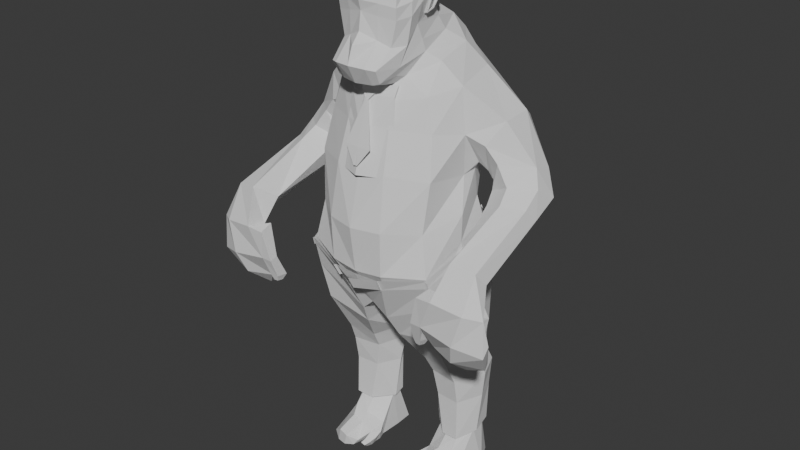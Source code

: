 # Source: Human_ManGuy.blend  (saved by Blender 5.1.29; exported with 4.5.12 LTS)
import bpy
from mathutils import Matrix  # noqa: F401  (used for matrix-valued properties, if any)

bpy.ops.wm.read_factory_settings(use_empty=True)
scene = bpy.context.scene
scene.name = 'Scene'

# ---- collections
col_human_manguy = bpy.data.collections.new('Human ManGuy'); scene.collection.children.link(col_human_manguy)
col_refrences = bpy.data.collections.new('Refrences'); col_human_manguy.children.link(col_refrences)
col_cloths = bpy.data.collections.new('Cloths'); col_human_manguy.children.link(col_cloths)

# ---- world
world_world = bpy.data.worlds.new('World'); scene.world = world_world
world_world.use_nodes = True; world_world.node_tree.nodes.clear()
_N = world_world.node_tree.nodes; _L = world_world.node_tree.links
n0 = _N.new('ShaderNodeOutputWorld'); n0.name = 'World Output'; n0.location = (200, 100)
n1 = _N.new('ShaderNodeBackground'); n1.name = 'Background'; n1.location = (-200, 100)
n1.inputs[0].default_value = (0.05088, 0.05088, 0.05088, 1.0)
_L.new(n1.outputs[0], n0.inputs[0])
n0.is_active_output = True
world_world.color = (0.05088, 0.05088, 0.05088)
world_world.sun_shadow_jitter_overblur = 0.0

# ---- meshes
me_roundcube = bpy.data.meshes.new('Roundcube')
me_roundcube.from_pydata([(0.0, 1.391, -0.7539), (0.0, 1.308, -0.1273), (-0.3284, 1.315, -0.7174), (0.0, 1.522, -0.5034), (-0.37, 1.155, -0.301), (-0.4764, 0.621, 0.03388), (-0.4669, 0.4803, 0.06469), (0.0, 0.06524, 0.1606), (0.0, 1.163, 0.6394), (-0.3647, 1.062, 0.4987), (0.0, 0.59, 0.7847), (-0.4116, 0.6073, 0.6482), (0.0, 0.3398, 0.6921), (-0.4318, 0.4638, 0.6124), (-0.2296, 1.334, -0.7526), (-0.2139, 1.219, -0.2248), (0.0, 1.273, 0.1209), (-0.4441, 1.144, 0.04134), (-0.5293, 0.6236, 0.2193), (-0.4761, 0.4195, 0.2218), (0.0, 0.0925, 0.2908), (0.0, 1.31, 0.2581), (-0.4536, 1.16, 0.1982), (-0.5266, 0.5689, 0.3253), (-0.4768, 0.4307, 0.307), (0.0, 0.1586, 0.4229), (-0.4131, 0.8964, 0.588), (0.0, 0.9411, 0.77), (-0.5279, 0.9544, 0.07512), (-0.5184, 0.9437, 0.2441), (-0.3646, 1.052, -0.6749), (0.0, 1.138, -0.7461), (-0.2796, 1.143, -0.7835), (-0.4838, 0.9878, -0.2879), (-0.3433, 1.411, -0.5324), (-0.2314, 1.479, -0.5129), (-0.4287, 1.07, -0.556), (-0.3863, 0.2678, -0.09136), (-0.4449, 0.1934, -0.2704), (0.0, -0.1069, -0.03138), (0.0, -0.2767, -0.1894), (-0.3749, 0.8796, -0.7159), (0.0, 1.032, -0.8431), (-0.291, 0.9848, -0.8003), (-0.6346, 0.007462, -0.4282), (0.0, -0.5044, -0.3974), (-0.4569, 0.6478, 0.02144), (-0.3882, 0.3146, 0.05287), (-0.5312, 0.6529, 0.234), (-0.4505, 0.3125, 0.2504), (-0.4914, 0.5629, 0.3931), (-0.4553, 0.3457, 0.3659), (-0.5396, 0.427, 0.2213), (-0.5697, 0.6301, 0.228), (-0.5067, 0.6174, 0.06051), (-0.5041, 0.5253, 0.08934), (-0.5696, 0.5582, 0.3047), (-0.5422, 0.4464, 0.288), (-0.5099, 0.6406, 0.04222), (-0.5066, 0.5145, 0.07202), (-0.5642, 0.6068, 0.2234), (-0.5434, 0.4524, 0.2226), (-0.565, 0.5735, 0.3331), (-0.5373, 0.4259, 0.3122), (-0.5128, 0.4774, 0.2124), (-0.5359, 0.5689, 0.2178), (-0.4738, 0.606, 0.06501), (-0.4616, 0.5086, 0.08213), (-0.5513, 0.5355, 0.284), (-0.5167, 0.4615, 0.2656), (0.0, 1.437, -0.2747), (0.0, 1.266, 0.438), (-0.4372, 1.129, 0.3491), (-0.4553, 0.5955, 0.5196), (-0.46, 0.3858, 0.4873), (0.0, 0.2335, 0.5561), (-0.443, 0.931, 0.3972), (-0.4741, 0.7856, -0.06715), (-0.4268, 0.7449, 0.6463), (0.0, 0.7643, 0.8121), (-0.5357, 0.7638, 0.217), (-0.5153, 0.7367, 0.353), (-0.4918, 0.7057, -0.2706), (-0.5097, 0.6679, -0.4282), (-0.6943, 0.5832, -0.5329), (-0.4685, 0.7317, 0.5003), (-0.692, 0.8548, -0.9369), (0.0, 1.133, -1.017), (-0.3157, 1.056, -1.008), (-0.8526, -0.1578, -0.7309), (0.0, -0.641, -0.7196), (-0.9585, 0.4913, -0.8227), (-1.031, 0.5262, -2.536), (0.0, -0.3202, -2.581), (-0.6819, -0.1467, -2.544), (-0.8928, 0.02348, -2.477), (-0.4183, 1.448, -2.664), (0.0, 1.549, -2.665), (-0.8395, 1.109, -2.676), (-0.8951, 1.033, -1.963), (0.0, 1.351, -1.93), (-0.3795, 1.322, -1.916), (-0.9374, 0.1519, -2.04), (-0.6132, -0.5074, -1.876), (0.0, -0.6236, -1.84), (-0.9374, 0.3912, -2.051), (-1.03, 0.5144, -1.44), (0.0, -0.7909, -1.5), (-1.021, 0.1919, -1.916), (-0.3338, 1.162, -1.352), (0.0, 1.254, -1.343), (-0.8112, 0.9007, -1.38), (-1.04, 0.5496, -2.92), (0.0, -0.3508, -2.877), (-0.7149, -0.2198, -2.82), (-0.9911, 0.01183, -2.783), (-0.406, 1.43, -3.298), (0.0, 1.458, -3.332), (-0.9521, 1.179, -3.253), (-0.3215, -0.4114, -3.215), (0.0, -0.4832, -3.286), (-0.2176, 0.968, -4.125), (0.0, 1.028, -3.926), (-1.24, 0.1656, -2.114), (-1.162, -0.4128, -2.064), (-1.45, 0.402, -1.759), (-1.814, 0.06455, -1.821), (-1.806, -0.2275, -1.906), (-0.716, -0.6064, -0.9926), (0.0, -0.7238, -0.9369), (-1.551, -0.5355, -2.097), (-0.5979, -0.7307, -1.545), (-1.307, 0.2833, -2.197), (-1.631, 0.4379, -2.019), (-1.924, 0.1799, -2.051), (-1.986, -0.1012, -2.233), (-1.747, -0.3621, -2.398), (-1.306, -0.2631, -2.266), (-1.375, 0.4873, -2.314), (-1.683, 0.6555, -2.169), (-1.933, 0.4476, -2.237), (-1.997, 0.2899, -2.404), (-1.809, 0.1051, -2.608), (-1.429, 0.1473, -2.488), (-1.677, 1.274, -2.945), (-1.934, 1.287, -2.955), (-2.064, 1.418, -2.804), (-2.004, 1.568, -2.623), (-1.68, 1.638, -2.555), (-1.506, 1.346, -2.756), (-1.095, 0.07285, -5.51), (-0.7788, -0.1703, -5.483), (-1.034, -0.1401, -5.484), (-1.022, 0.09029, -6.205), (-0.7596, -0.2141, -6.184), (-0.9884, -0.1564, -6.169), (-0.7065, 0.3115, -6.276), (-0.9021, 0.32, -6.256), (-0.162, 0.3049, -4.158), (0.0, 0.2148, -3.98), (-0.398, 0.1097, -5.521), (-0.4802, 0.1237, -6.26), (-0.3502, 0.8053, -4.408), (-0.244, 0.3148, -4.337), (-1.752, 1.453, -3.142), (-2.022, 1.457, -3.123), (-2.222, 1.68, -3.136), (-2.006, 1.825, -3.088), (-1.568, 1.877, -3.028), (-1.559, 1.579, -3.098), (-1.851, 1.613, -3.483), (-2.214, 1.541, -3.555), (-2.247, 1.695, -3.646), (-1.879, 1.861, -3.541), (-1.376, 1.822, -3.474), (-1.354, 1.691, -3.473), (-1.338, 1.854, -3.055), (-1.375, 1.632, -3.008), (-1.223, 1.818, -3.476), (-1.24, 1.685, -3.455), (-1.316, 1.736, -3.745), (-1.313, 1.542, -3.802), (-1.199, 1.728, -3.738), (-1.214, 1.541, -3.779), (-1.285, 1.603, -3.861), (-1.286, 1.708, -3.83), (-1.777, 1.481, -3.862), (-2.098, 1.373, -3.926), (-2.126, 1.46, -3.974), (-1.791, 1.735, -3.864), (-1.43, 1.6, -3.853), (-1.466, 1.447, -3.829), (-1.701, 1.31, -4.06), (-1.844, 1.339, -4.114), (-1.84, 1.45, -4.097), (-1.766, 1.508, -4.061), (-1.616, 1.464, -4.084), (-1.599, 1.364, -4.057), (-1.104, -0.02675, -6.849), (-0.7086, -0.3908, -6.849), (-0.9487, -0.3415, -6.849), (-0.6852, 0.2196, -6.849), (-0.8789, 0.1846, -6.849), (-0.4522, 0.03153, -6.849), (-0.9118, 0.4752, -6.437), (-1.022, 0.3616, -6.558), (-0.6955, 0.5002, -6.472), (-0.4496, 0.3961, -6.618), (-0.8816, 0.4166, -6.849), (-1.134, 0.2561, -6.849), (-0.6989, 0.4686, -6.849), (-0.4678, 0.3886, -6.849), (-0.8537, 0.9377, -6.637), (-1.035, 0.8394, -6.785), (-0.704, 0.9669, -6.662), (-0.5895, 0.843, -6.77), (-0.9006, 0.9276, -6.849), (-1.009, 0.8406, -6.849), (-0.7563, 0.9559, -6.849), (-0.6381, 0.8824, -6.849), (-0.7262, 0.6363, -6.849), (-0.8737, 0.617, -6.849), (-0.4772, 0.6736, -6.663), (-0.6753, 0.6264, -6.594), (-0.8673, 0.604, -6.559), (-1.07, 0.4947, -6.698), (-0.56, 0.5541, -6.849), (-1.064, 0.4856, -6.849), (-0.2328, 1.113, 0.5756), (-0.2196, 0.165, 0.1129), (-0.2445, 0.3998, 0.6523), (-0.2587, 0.5944, 0.718), (-0.24, 0.2126, 0.2704), (-0.2424, 0.2379, 0.3978), (-0.2427, 1.233, 0.2328), (-0.2603, 0.9133, 0.6847), (-0.2562, -0.2192, -0.1911), (-0.2201, 0.03139, -0.02568), (-0.2813, -0.4468, -0.4157), (-0.2461, 0.296, 0.5277), (-0.2428, 1.197, 0.3948), (-0.2673, 0.748, 0.7316), (-0.3254, -0.6103, -0.6748), (-0.3341, -0.548, -1.854), (-0.3849, -0.2507, -2.582), (-0.3693, -0.2729, -2.826), (-0.3683, -0.7347, -0.9535), (-0.3658, -0.7583, -1.516), (-0.2198, 1.22, 0.07692), (-0.5082, -0.04566, -5.498), (-0.4839, -0.02438, -6.234), (-0.311, 0.06054, -4.315), (-0.4631, -0.2294, -6.849), (-0.367, 0.5575, -6.666), (-0.4267, 0.5048, -6.849), (-0.3631, 0.6813, -6.707), (-0.4303, 0.6084, -6.849), (-0.4752, 0.7979, -6.719), (-0.5092, 0.6864, -6.849), (-0.3856, 0.8094, -6.735), (-0.4218, 0.7005, -6.849), (-0.494, 0.8678, -6.747), (-0.5274, 0.7718, -6.849), (-0.4176, 0.8776, -6.76), (-0.4529, 0.7839, -6.849), (-1.448, 0.2325, -1.24), (-1.283, 0.4355, -1.552), (-1.443, -0.2103, -1.213), (-1.145, 0.1509, -2.018), (-1.164, -0.7219, -1.49), (-0.8784, -0.7228, -1.782), (-1.101, 0.4708, -3.452), (-0.6899, -0.3158, -3.202), (-1.103, -0.0776, -3.21), (-0.957, 1.017, -3.753), (-1.114, 0.2277, -4.852), (-0.7303, -0.0549, -4.813), (-1.017, -0.02632, -4.813), (-0.5144, 0.5018, -4.905), (-0.8844, 0.5305, -4.903), (-1.143, 0.119, -5.117), (-0.7619, -0.1697, -5.061), (-1.052, -0.1371, -5.067), (-0.5328, 0.382, -5.171), (-0.9045, 0.4178, -5.177), (-0.5903, 0.3315, -5.547), (-0.9066, 0.3407, -5.546), (-0.3055, 0.231, -4.866), (-0.3322, 0.108, -5.117), (-0.5787, -0.1124, -4.078), (-0.8648, 0.822, -4.225), (-0.9073, -0.0937, -4.048), (-0.4474, 0.06063, -4.831), (-0.4833, -0.06064, -5.077), (-1.223, 1.704, -3.826), (-1.231, 1.603, -3.849), (-1.252, 0.4051, -4.109)], [], [(229, 232, 49, 47), (34, 36, 33, 4), (85, 73, 11, 78), (73, 74, 13, 11), (240, 72, 9, 228), (35, 34, 4, 15), (239, 75, 12, 230), (0, 14, 35, 3), (241, 78, 11, 231), (31, 32, 14, 0), (3, 35, 15, 70), (1, 15, 16), (32, 30, 2, 14), (6, 19, 52, 59), (4, 33, 28, 17), (232, 20, 25, 233), (228, 235, 27, 8), (16, 15, 248), (19, 24, 63, 52), (80, 48, 50, 81), (17, 28, 29, 22), (229, 47, 37, 237), (72, 76, 26, 9), (2, 30, 36, 34), (80, 77, 46, 48), (16, 248, 234, 21), (77, 33, 36, 82), (83, 82, 36, 30), (83, 84, 44, 38), (236, 38, 44, 238), (82, 83, 38, 37), (236, 237, 37, 38), (44, 84, 91, 89), (32, 31, 42, 43), (83, 30, 41, 84), (233, 25, 75, 239), (14, 2, 34, 35), (6, 5, 46, 47), (5, 18, 48, 46), (19, 6, 47, 49), (18, 23, 50, 48), (24, 19, 49, 51), (23, 24, 51, 50), (55, 61, 64, 67), (61, 57, 69, 64), (5, 6, 59, 58), (24, 23, 62, 63), (23, 18, 53, 62), (18, 5, 58, 53), (55, 54, 58, 59), (54, 60, 53, 58), (61, 55, 59, 52), (60, 56, 62, 53), (57, 61, 52, 63), (56, 57, 63, 62), (66, 67, 64, 65), (65, 64, 69, 68), (54, 55, 67, 66), (57, 56, 68, 69), (56, 60, 65, 68), (60, 54, 66, 65), (70, 15, 1), (22, 29, 76, 72), (235, 26, 78, 241), (234, 22, 72, 240), (50, 51, 74, 73), (81, 50, 73, 85), (29, 81, 85, 76), (28, 33, 77, 80), (28, 80, 81, 29), (238, 44, 89, 242), (76, 85, 78, 26), (243, 244, 93, 104), (267, 265, 126, 127), (43, 42, 87, 88), (30, 32, 43, 41), (84, 41, 86, 91), (102, 105, 92, 95), (131, 108, 102, 103), (109, 110, 100, 101), (101, 100, 97, 96), (41, 43, 88, 86), (106, 111, 99, 105), (105, 99, 98, 92), (111, 109, 101, 99), (246, 128, 131, 247), (108, 106, 105, 102), (244, 245, 113, 93), (103, 102, 95, 94), (99, 101, 96, 98), (91, 86, 111, 106), (247, 131, 103, 243), (88, 87, 110, 109), (126, 134, 135, 127), (96, 97, 117, 116), (86, 88, 109, 111), (94, 95, 115, 114), (95, 92, 112, 115), (92, 98, 118, 112), (242, 89, 128, 246), (159, 120, 119, 158), (250, 154, 199, 252), (266, 125, 126, 265), (268, 270, 124, 123), (266, 268, 123, 125), (203, 252, 200, 198), (269, 130, 124, 270), (269, 267, 127, 130), (124, 130, 136, 137), (130, 127, 135, 136), (134, 140, 141, 135), (124, 137, 132, 123), (125, 123, 132, 133), (126, 125, 133, 134), (137, 143, 138, 132), (136, 135, 141, 142), (141, 140, 147, 146), (134, 133, 139, 140), (133, 132, 138, 139), (136, 142, 143, 137), (147, 167, 166, 146), (142, 141, 146, 145), (143, 144, 149, 138), (140, 139, 148, 147), (139, 138, 149, 148), (142, 145, 144, 143), (249, 250, 161, 160), (152, 150, 153, 155), (151, 152, 155, 154), (122, 159, 158, 121), (121, 158, 163, 162), (166, 167, 173, 172), (148, 149, 169, 168), (147, 148, 168, 167), (144, 164, 169, 149), (145, 146, 166, 165), (145, 165, 164, 144), (172, 173, 189, 188), (165, 166, 172, 171), (165, 171, 170, 164), (174, 168, 176, 178), (167, 168, 174, 173), (164, 170, 175, 169), (176, 177, 179, 178), (168, 169, 177, 176), (169, 175, 179, 177), (179, 175, 181, 183), (174, 178, 182, 180), (175, 174, 180, 181), (178, 179, 183, 182), (180, 182, 294, 185), (182, 183, 295, 294), (174, 175, 191, 190), (173, 174, 190, 189), (170, 186, 191, 175), (189, 195, 194, 188), (171, 172, 188, 187), (171, 187, 186, 170), (192, 193, 194, 197), (190, 191, 197, 196), (189, 190, 196, 195), (186, 192, 197, 191), (197, 194, 195, 196), (187, 188, 194, 193), (187, 193, 192, 186), (46, 77, 82, 37, 47), (155, 153, 198, 200), (231, 11, 13, 230), (201, 202, 208, 210), (154, 155, 200, 199), (156, 161, 207, 206), (203, 201, 210, 211), (225, 224, 212, 213), (223, 222, 215, 214), (220, 221, 216, 218), (161, 203, 211, 207), (157, 156, 206, 204), (202, 198, 209, 208), (153, 157, 204, 205), (198, 153, 205, 209), (214, 215, 219, 218), (212, 214, 218, 216), (213, 212, 216, 217), (222, 226, 219, 215), (226, 220, 218, 219), (221, 227, 217, 216), (224, 223, 214, 212), (227, 225, 213, 217), (209, 205, 225, 227), (204, 206, 223, 224), (208, 209, 227, 221), (211, 210, 220, 226), (256, 226, 258, 260), (210, 208, 221, 220), (206, 207, 222, 223), (205, 204, 224, 225), (10, 231, 230, 12), (90, 242, 246, 129), (107, 247, 243, 104), (94, 114, 245, 244), (129, 246, 247, 107), (103, 94, 244, 243), (45, 238, 242, 90), (21, 234, 240, 71), (27, 235, 241, 79), (51, 233, 239, 74), (40, 39, 237, 236), (40, 236, 238, 45), (7, 229, 237, 39), (9, 26, 235, 228), (49, 232, 233, 51), (79, 241, 231, 10), (74, 239, 230, 13), (71, 240, 228, 8), (7, 20, 232, 229), (98, 96, 116, 118), (234, 248, 17, 22), (248, 15, 4, 17), (151, 154, 250, 249), (161, 250, 252, 203), (199, 200, 252), (201, 203, 198, 202), (253, 254, 256, 255), (207, 211, 254, 253), (211, 226, 256, 254), (222, 207, 253, 255), (257, 259, 263, 261), (255, 256, 260, 259), (222, 255, 259, 257), (226, 222, 257, 258), (262, 261, 263, 264), (258, 257, 261, 262), (260, 258, 262, 264), (259, 260, 264, 263), (119, 251, 163, 158), (128, 89, 267, 269), (128, 269, 270, 131), (106, 108, 268, 266), (108, 131, 270, 268), (106, 266, 265, 91), (89, 91, 265, 267), (245, 119, 120, 113), (116, 117, 122, 121), (118, 116, 121, 274), (112, 118, 274, 271), (114, 115, 273, 272), (115, 112, 271, 273), (290, 162, 278, 279), (184, 185, 294, 295), (289, 291, 277, 276), (183, 181, 184, 295), (276, 277, 282, 281), (279, 278, 283, 284), (275, 279, 284, 280), (293, 249, 160, 288), (277, 275, 280, 282), (281, 282, 152, 151), (284, 283, 285, 286), (280, 284, 286, 150), (282, 280, 150, 152), (251, 289, 276, 292), (286, 285, 156, 157), (150, 286, 157, 153), (285, 160, 161, 156), (283, 288, 160, 285), (278, 287, 288, 283), (162, 163, 287, 278), (121, 119, 272, 273, 271, 274), (181, 180, 185, 184), (292, 293, 288, 287), (272, 273, 291, 289), (274, 121, 162, 290), (114, 272, 119, 245), (276, 281, 293, 292), (163, 251, 292, 287), (281, 151, 249, 293), (289, 251, 119, 272), (296, 290, 279, 275), (291, 296, 275, 277), (274, 290, 296, 271), (271, 296, 291, 273)])
me_roundcube.update()
me_roundcube_002 = bpy.data.meshes.new('Roundcube.002')
me_roundcube_002.from_pydata([(-1.094, 0.5372, -2.992), (0.0, -0.4445, -2.878), (-0.6758, -0.3671, -2.854), (-1.072, -0.06613, -2.829), (-0.3571, 1.442, -3.366), (0.0, 1.472, -3.361), (-0.9718, 1.216, -3.26), (-0.3124, -0.4813, -3.157), (0.0, -0.5329, -3.231), (-0.2104, 1.07, -4.153), (0.0, 1.118, -3.956), (-1.129, 0.06314, -5.57), (-0.7736, -0.2546, -5.534), (-1.054, -0.2029, -5.537), (-1.088, 0.1106, -6.187), (-0.7602, -0.276, -6.16), (-1.036, -0.2018, -6.145), (-0.685, 0.3931, -6.265), (-0.9401, 0.4085, -6.245), (-0.08784, 0.276, -4.197), (0.0, 0.1741, -4.018), (-0.3631, 0.0803, -5.579), (-0.4199, 0.1357, -6.242), (-0.2873, 0.9005, -4.472), (-0.1734, 0.2952, -4.371), (-0.293, -0.4108, -2.861), (-0.4793, -0.111, -5.552), (-0.4407, -0.05475, -6.212), (-0.251, -0.003466, -4.339), (-1.164, 0.4727, -3.393), (-0.7297, -0.4114, -3.14), (-1.167, -0.152, -3.141), (-0.9888, 1.083, -3.736), (-1.156, 0.2199, -4.873), (-0.726, -0.1408, -4.82), (-1.046, -0.09053, -4.822), (-0.4751, 0.5589, -4.954), (-0.8962, 0.5915, -4.947), (-1.191, 0.09644, -5.153), (-0.7626, -0.2747, -5.08), (-1.084, -0.2143, -5.09), (-0.5071, 0.4146, -5.226), (-0.9296, 0.4686, -5.233), (-0.5776, 0.376, -5.616), (-0.9307, 0.399, -5.616), (-0.253, 0.2061, -4.891), (-0.2886, 0.05703, -5.149), (-0.5667, -0.1902, -4.087), (-0.9313, 0.967, -4.291), (-1.009, -0.2221, -4.036), (-0.4085, -0.005567, -4.845), (-0.4534, -0.1516, -5.101), (-1.356, 0.3045, -4.087), (0.0, -0.471, -2.984), (-0.692, -0.3804, -2.94), (-0.2988, -0.432, -2.95), (-0.3457, 1.343, -3.554), (-0.976, 1.184, -3.375), (-1.115, 0.5178, -3.113), (-1.101, -0.09185, -2.922), (0.0, 1.365, -3.562), (-0.001525, 1.602, -3.379), (0.0, 1.503, -3.568), (-1.007, 1.208, -3.279), (-1.011, 1.176, -3.394), (-1.135, 0.5488, -2.98), (-1.156, 0.5294, -3.101), (-1.107, -0.05533, -2.819), (-1.136, -0.08105, -2.912), (-0.6827, -0.3871, -2.843), (-0.6989, -0.4004, -2.929), (-0.303, -0.4439, -2.861), (-0.3088, -0.4651, -2.95), (-0.3776, 1.471, -3.37), (-0.3662, 1.372, -3.558)], [], [(20, 8, 7, 19), (26, 27, 22, 21), (13, 11, 14, 16), (12, 13, 16, 15), (10, 20, 19, 9), (9, 19, 24, 23), (12, 15, 27, 26), (7, 28, 24, 19), (55, 7, 8, 53), (56, 60, 10, 9), (57, 56, 9, 32), (58, 57, 32, 29), (54, 59, 31, 30), (59, 58, 29, 31), (48, 23, 36, 37), (47, 49, 35, 34), (34, 35, 40, 39), (37, 36, 41, 42), (33, 37, 42, 38), (51, 26, 21, 46), (35, 33, 38, 40), (39, 40, 13, 12), (42, 41, 43, 44), (38, 42, 44, 11), (40, 38, 11, 13), (28, 47, 34, 50), (44, 43, 17, 18), (11, 44, 18, 14), (43, 21, 22, 17), (41, 46, 21, 43), (36, 45, 46, 41), (23, 24, 45, 36), (9, 7, 30, 31, 29, 32), (50, 51, 46, 45), (30, 31, 49, 47), (32, 9, 23, 48), (54, 30, 7, 55), (34, 39, 51, 50), (24, 28, 50, 45), (39, 12, 26, 51), (47, 28, 7, 30), (52, 48, 37, 33), (49, 52, 33, 35), (32, 48, 52, 29), (29, 52, 49, 31), (2, 54, 55, 25), (3, 0, 58, 59), (2, 3, 59, 54), (0, 6, 57, 58), (6, 4, 56, 57), (4, 5, 60, 56), (25, 55, 53, 1), (4, 56, 62, 61), (6, 57, 64, 63), (0, 58, 66, 65), (59, 3, 67, 68), (2, 54, 70, 69), (55, 25, 71, 72), (56, 4, 73, 74)])
me_roundcube_002.update()
me_roundcube_001 = bpy.data.meshes.new('Roundcube.001')
me_roundcube_001.from_pydata([(-0.4694, 0.9373, -0.6071), (0.0, 1.557, -2.005), (-0.505, 1.015, -0.6658), (-0.4786, 0.1794, -0.2262), (0.0, -0.2814, -0.1796), (-0.395, 0.9133, -0.7213), (-0.515, 1.167, -0.9461), (-0.3226, 1.043, -0.802), (-0.7164, -0.03138, -0.3258), (0.0, -0.5305, -0.3805), (-0.5122, 0.6692, -0.4282), (-0.706, 0.581, -0.5208), (-0.7086, 0.8781, -0.932), (-0.4789, 1.065, -0.7537), (-0.3073, 1.155, -1.011), (-0.9278, -0.1977, -0.6414), (0.0, -0.6876, -0.6489), (-0.9956, 0.4995, -0.79), (-1.082, 0.525, -2.527), (0.0, -0.4887, -2.6), (-0.6696, -0.2679, -2.557), (-0.9411, -0.01688, -2.469), (-0.4564, 1.55, -2.661), (0.0, 1.577, -2.666), (-0.9457, 1.217, -2.665), (-0.9178, 1.086, -1.951), (0.0, 1.459, -1.899), (-0.1775, 1.378, -1.713), (-0.9811, 0.1282, -2.057), (-0.6242, -0.5669, -1.898), (0.0, -0.7093, -1.876), (-0.9778, 0.3698, -2.056), (-1.048, 0.5256, -1.428), (0.0, -0.8725, -1.514), (-1.033, 0.1881, -1.979), (-0.2428, 1.258, -1.315), (-0.5902, 1.0, -0.6843), (-0.8307, 0.9284, -1.371), (-1.111, 0.5574, -2.909), (0.0, -0.4351, -2.888), (-0.7018, -0.3104, -2.82), (-1.053, -0.03201, -2.771), (-0.4394, 1.531, -3.303), (0.0, 1.501, -3.349), (-1.015, 1.248, -3.25), (-1.215, 0.1651, -2.139), (-1.126, -0.4072, -2.111), (-1.438, 0.4334, -1.74), (-1.843, 0.0928, -1.8), (-1.821, -0.2407, -1.911), (-0.7361, -0.684, -0.9731), (0.0, -0.8203, -0.9111), (-1.572, -0.5939, -2.119), (-0.5738, -0.8046, -1.599), (-1.282, 0.2833, -2.193), (-1.624, 0.4594, -1.999), (-1.964, 0.1965, -2.03), (-2.014, -0.1301, -2.267), (-1.776, -0.4234, -2.462), (-1.282, -0.2841, -2.275), (-1.351, 0.4852, -2.309), (-1.661, 0.6604, -2.128), (-1.981, 0.4559, -2.217), (-2.043, 0.2899, -2.402), (-1.845, 0.08053, -2.653), (-1.428, 0.1052, -2.537), (-1.588, 1.254, -3.037), (-1.914, 1.262, -3.034), (-2.09, 1.411, -2.822), (-2.028, 1.575, -2.605), (-1.678, 1.651, -2.526), (-1.429, 1.358, -2.79), (-0.2841, -0.2317, -0.1526), (-0.3136, -0.487, -0.3653), (-0.3168, -0.7056, -0.6339), (-0.3545, -0.6595, -1.896), (-0.3833, -0.4102, -2.606), (-0.4103, -0.3834, -2.837), (-0.341, -0.8698, -0.9212), (-0.3502, -0.886, -1.531), (-1.513, 0.2717, -1.195), (-1.277, 0.4628, -1.53), (-1.473, -0.1972, -1.192), (-1.16, 0.1476, -2.08), (-1.179, -0.7625, -1.484), (-0.8446, -0.7287, -1.827), (-0.3686, 1.46, -1.803), (-0.542, 1.308, -1.263)], [], [(10, 11, 8, 3), (72, 3, 8, 73), (8, 11, 17, 15), (26, 27, 86, 1), (10, 0, 5, 11), (73, 8, 15, 74), (75, 76, 19, 30), (82, 80, 48, 49), (7, 2, 36, 13), (0, 2, 7, 5), (11, 5, 12, 17), (28, 31, 18, 21), (53, 34, 28, 29), (35, 14, 6, 87), (27, 26, 23, 22), (5, 7, 14, 12), (32, 37, 25, 31), (31, 25, 24, 18), (37, 35, 27, 25), (78, 50, 53, 79), (34, 32, 31, 28), (76, 77, 39, 19), (29, 28, 21, 20), (25, 27, 22, 24), (17, 12, 37, 32), (79, 53, 29, 75), (14, 7, 13, 6), (48, 56, 57, 49), (22, 23, 43, 42), (12, 14, 35, 37), (20, 21, 41, 40), (21, 18, 38, 41), (18, 24, 44, 38), (74, 15, 50, 78), (81, 47, 48, 80), (83, 85, 46, 45), (81, 83, 45, 47), (84, 52, 46, 85), (84, 82, 49, 52), (46, 52, 58, 59), (52, 49, 57, 58), (56, 62, 63, 57), (46, 59, 54, 45), (47, 45, 54, 55), (48, 47, 55, 56), (59, 65, 60, 54), (58, 57, 63, 64), (63, 62, 69, 68), (56, 55, 61, 62), (55, 54, 60, 61), (58, 64, 65, 59), (64, 63, 68, 67), (65, 66, 71, 60), (62, 61, 70, 69), (61, 60, 71, 70), (64, 67, 66, 65), (16, 74, 78, 51), (33, 79, 75, 30), (20, 40, 77, 76), (51, 78, 79, 33), (29, 20, 76, 75), (9, 73, 74, 16), (4, 72, 73, 9), (24, 22, 42, 44), (50, 15, 82, 84), (50, 84, 85, 53), (32, 34, 83, 81), (34, 53, 85, 83), (32, 81, 80, 17), (15, 17, 80, 82), (27, 35, 87, 86)])
me_roundcube_001.update()
me_roundcube_003 = bpy.data.meshes.new('Roundcube.003')
me_roundcube_003.from_pydata([(-0.07591, 1.089, -0.9077), (0.0, 1.091, -0.913), (-0.3186, 0.9905, -0.8786), (0.0, 1.133, -1.018), (-0.3157, 1.056, -1.008), (0.0, 1.395, -1.932), (-0.4011, 1.245, -1.928), (-0.3473, 1.107, -1.363), (0.0, 1.254, -1.343), (-0.1162, 1.119, -0.9457), (0.0, 1.12, -0.9506), (-0.0258, 1.172, -1.062), (0.0, 1.175, -1.067), (-0.182, 1.34, -1.591), (0.0, 1.346, -1.596), (-0.02584, 1.395, -1.812), (0.0, 1.392, -1.81), (-0.08795, 1.111, -1.016), (-0.09811, 1.213, -1.348), (-0.1133, 1.352, -1.93)], [], [(18, 8, 5, 19), (17, 3, 8, 18), (1, 0, 9, 10), (10, 9, 11, 12), (12, 11, 13, 14), (14, 13, 15, 16), (4, 17, 18, 7), (7, 18, 19, 6), (17, 4, 2, 0), (1, 3, 17, 0)])
me_roundcube_003.update()

# ---- objects
ob_human_manguy = bpy.data.objects.new('Human_ManGuy', me_roundcube)
ob_empty = bpy.data.objects.new('Empty', None)
ob_empty_001 = bpy.data.objects.new('Empty.001', None)
ob_empty_002 = bpy.data.objects.new('Empty.002', None)
ob_empty_003 = bpy.data.objects.new('Empty.003', None)
ob_empty_004 = bpy.data.objects.new('Empty.004', None)
ob_pants = bpy.data.objects.new('Pants', me_roundcube_002)
ob_suit = bpy.data.objects.new('Suit', me_roundcube_001)
ob_underbust = bpy.data.objects.new('Underbust', me_roundcube_003)

# ---- transforms, parenting, visibility, modifiers, constraints
ob_human_manguy.location = (0.0006317, 2.266e-08, 1.507)
ob_human_manguy.rotation_euler = (0.0, -0.0, 3.142)
ob_human_manguy.scale = (0.1851, 0.1851, 0.1851)
_vg = ob_human_manguy.vertex_groups.new(name='arm')
_vg = ob_human_manguy.vertex_groups.new(name='legs')
_vg = ob_human_manguy.vertex_groups.new(name='head')
_m = ob_human_manguy.modifiers.new('Mirror', 'MIRROR')
_m.use_clip = True
ob_empty.location = (0.2207, 3.882, 0.8134)
ob_empty.rotation_euler = (1.571, -0.0, -0.0)
ob_empty.scale = (0.2905, 0.2905, 0.2905)
ob_empty.empty_display_type = 'IMAGE'
ob_empty.empty_display_size = 5.0
ob_empty_001.location = (1.427, 3.803, 0.8688)
ob_empty_001.rotation_euler = (1.571, -0.0, -0.0)
ob_empty_001.scale = (0.2792, 0.2792, 0.2792)
ob_empty_001.empty_display_type = 'IMAGE'
ob_empty_001.empty_display_size = 5.0
ob_empty_002.location = (-3.506, -0.1177, 0.9598)
ob_empty_002.rotation_euler = (1.571, -0.0, 1.571)
ob_empty_002.scale = (0.5964, 0.5964, 0.5964)
ob_empty_002.empty_display_type = 'IMAGE'
ob_empty_002.empty_display_size = 5.0
ob_empty_003.location = (-1.069, 3.823, 1.178)
ob_empty_003.rotation_euler = (1.571, -0.0, -0.0)
ob_empty_003.scale = (0.4374, 0.4374, 0.4374)
ob_empty_003.empty_display_type = 'IMAGE'
ob_empty_003.empty_display_size = 5.0
ob_empty_004.location = (0.5916, 3.876, 2.675)
ob_empty_004.rotation_euler = (1.571, -0.0, -0.0)
ob_empty_004.scale = (0.412, 0.412, 0.412)
ob_empty_004.empty_display_type = 'IMAGE'
ob_empty_004.empty_display_size = 5.0
ob_pants.location = (0.0006317, 2.266e-08, 1.507)
ob_pants.rotation_euler = (0.0, -0.0, 3.142)
ob_pants.scale = (0.1851, 0.1851, 0.1851)
_vg = ob_pants.vertex_groups.new(name='arm')
_vg = ob_pants.vertex_groups.new(name='legs')
_vg = ob_pants.vertex_groups.new(name='head')
_m = ob_pants.modifiers.new('Mirror', 'MIRROR')
_m.use_clip = True
ob_suit.location = (0.0006317, 2.266e-08, 1.507)
ob_suit.rotation_euler = (0.0, -0.0, 3.142)
ob_suit.scale = (0.1851, 0.1851, 0.1851)
ob_suit.hide_render = True
_vg = ob_suit.vertex_groups.new(name='arm')
_vg = ob_suit.vertex_groups.new(name='legs')
_vg = ob_suit.vertex_groups.new(name='head')
_m = ob_suit.modifiers.new('Mirror', 'MIRROR')
_m.use_clip = True
ob_underbust.location = (0.003146, 0.01476, 1.534)
ob_underbust.rotation_euler = (0.0, -0.0, 3.142)
ob_underbust.scale = (0.2016, 0.2016, 0.2016)
_vg = ob_underbust.vertex_groups.new(name='arm')
_vg = ob_underbust.vertex_groups.new(name='legs')
_vg = ob_underbust.vertex_groups.new(name='head')
_m = ob_underbust.modifiers.new('Mirror', 'MIRROR')
_m.use_clip = True

# ---- collection membership
col_human_manguy.objects.link(ob_human_manguy)
col_refrences.objects.link(ob_empty)
col_refrences.objects.link(ob_empty_001)
col_refrences.objects.link(ob_empty_002)
col_refrences.objects.link(ob_empty_003)
col_refrences.objects.link(ob_empty_004)
col_cloths.objects.link(ob_pants)
col_cloths.objects.link(ob_suit)
col_cloths.objects.link(ob_underbust)

# ---- scene / render settings (as saved in the file)
scene.frame_start = 1; scene.frame_end = 250; scene.frame_set(39)
scene.render.engine = 'BLENDER_EEVEE_NEXT'
scene.render.bake_bias = 0.0
scene.render.bake_samples = 0
scene.cycles.sampling_pattern = 'TABULATED_SOBOL'
scene.eevee.use_volume_custom_range = False
bpy.context.view_layer.update()

# ---- added for rendering (the .blend has no active camera and no usable light): camera, sun
cam_auto = bpy.data.cameras.new('AutoCamera')
cam_auto.lens = 50.0
cam_auto.sensor_width = 36.0
cam_auto.clip_end = 1000.0
ob_auto_camera = bpy.data.objects.new('AutoCamera', cam_auto)
scene.collection.objects.link(ob_auto_camera)
ob_auto_camera.location = (1.58887, -2.00638, 2.21854)
ob_auto_camera.rotation_euler = (1.09748, -7.21219e-08, 0.694738)
scene.camera = ob_auto_camera
light_auto_sun = bpy.data.lights.new('AutoSun', 'SUN')
light_auto_sun.energy = 3.0
light_auto_sun.angle = 0.0523599
ob_auto_sun = bpy.data.objects.new('AutoSun', light_auto_sun)
scene.collection.objects.link(ob_auto_sun)
ob_auto_sun.rotation_euler = (0.872665, 0.174533, 0.523599)
bpy.context.view_layer.update()
